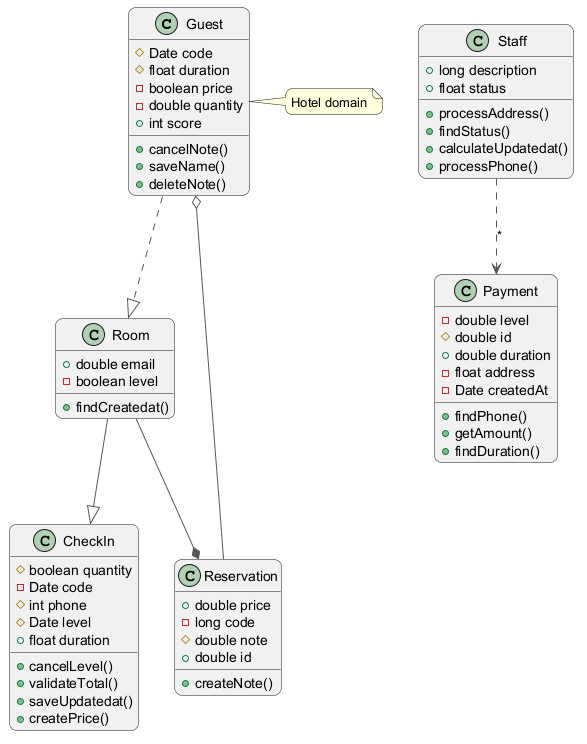

The diagram above was rendered by PlantUML. Its source (embedded in the PNG):
@startuml
skinparam backgroundColor #FFFFFF
skinparam roundCorner 15
skinparam ArrowColor #555555
class Guest {
  #Date code
  #float duration
  -boolean price
  -double quantity
  +int score
  +cancelNote()
  +saveName()
  +deleteNote()
}
class Staff {
  +long description
  +float status
  +processAddress()
  +findStatus()
  +calculateUpdatedat()
  +processPhone()
}
class CheckIn {
  #boolean quantity
  -Date code
  #int phone
  #Date level
  +float duration
  +cancelLevel()
  +validateTotal()
  +saveUpdatedat()
  +createPrice()
}
class Reservation {
  +double price
  -long code
  #double note
  +double id
  +createNote()
}
class Payment {
  -double level
  #double id
  +double duration
  -float address
  -Date createdAt
  +findPhone()
  +getAmount()
  +findDuration()
}
class Room {
  +double email
  -boolean level
  +findCreatedat()
}
Room --* Reservation
Room --|> CheckIn
Staff ..> Payment : "*"
Reservation --o Guest
Guest ..|> Room
note right of Guest : Hotel domain
@enduml